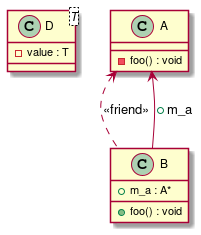

The diagram above was rendered by PlantUML. Its source (embedded in the PNG):
@startuml
class "D<T>" as C_0000000121

class "A" as C_0000000123

class "B" as C_0000000125

class C_0000000121 {
-value : T
}

class C_0000000123 {
-foo() : void
}
C_0000000123 <.. C_0000000125 : <<friend>>

class C_0000000125 {
+foo() : void
+m_a : A*
}
C_0000000125 --> C_0000000123 : +m_a

@enduml